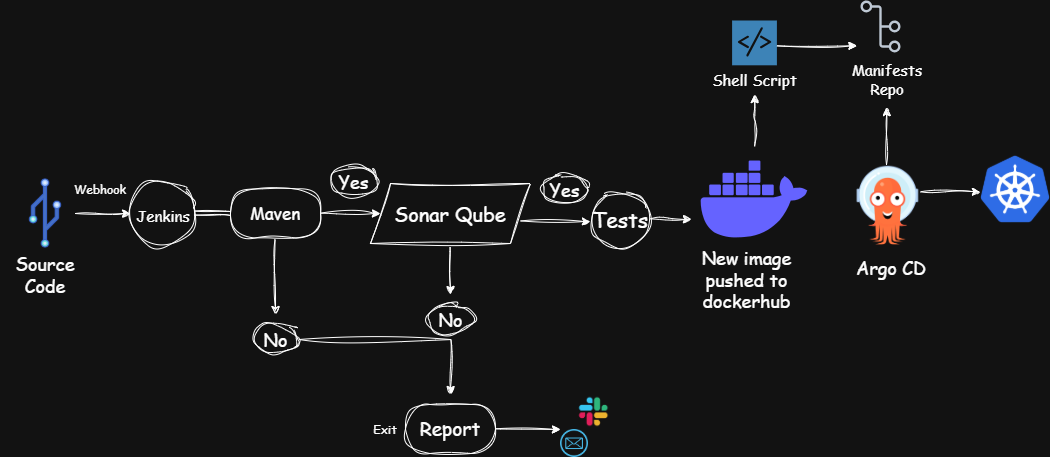

The diagram above was exported from draw.io. Its source (the exported page's mxGraphModel, read from the mxfile embedded in the PNG):
<mxGraphModel dx="1895" dy="1196" grid="1" gridSize="10" guides="1" tooltips="1" connect="1" arrows="0" fold="1" page="1" pageScale="1" pageWidth="1100" pageHeight="850" math="0" shadow="0">
  <root>
    <mxCell id="0" />
    <mxCell id="1" parent="0" />
    <mxCell id="ndh-mNBfweFk7cy9vWER-1" style="edgeStyle=orthogonalEdgeStyle;rounded=0;orthogonalLoop=1;jettySize=auto;html=1;endArrow=classic;endFill=1;sketch=1;curveFitting=1;jiggle=2;" edge="1" parent="1">
      <mxGeometry relative="1" as="geometry">
        <mxPoint x="150" y="399" as="targetPoint" />
        <mxPoint x="95" y="399" as="sourcePoint" />
      </mxGeometry>
    </mxCell>
    <mxCell id="tJo46JJZ4MeY_cq4dysX-2" value="&lt;font&gt;Source Code&lt;/font&gt;" style="text;strokeColor=none;align=center;fillColor=none;html=1;verticalAlign=middle;whiteSpace=wrap;rounded=0;fontFamily=Comic Sans MS;fontSize=18;" parent="1" vertex="1">
      <mxGeometry x="20" y="435" width="90" height="50" as="geometry" />
    </mxCell>
    <mxCell id="ndh-mNBfweFk7cy9vWER-2" value="&lt;font style=&quot;font-size: 15px;&quot;&gt;Jenkins&lt;/font&gt;" style="ellipse;whiteSpace=wrap;html=1;fontFamily=Comic Sans MS;fontSize=21;sketch=1;curveFitting=1;jiggle=2;fillColor=none;" vertex="1" parent="1">
      <mxGeometry x="150" y="366.13" width="65.75" height="65.75" as="geometry" />
    </mxCell>
    <mxCell id="ndh-mNBfweFk7cy9vWER-3" value="" style="edgeStyle=none;orthogonalLoop=1;jettySize=auto;html=1;rounded=0;shape=link;sketch=1;curveFitting=1;jiggle=2;" edge="1" parent="1">
      <mxGeometry width="80" relative="1" as="geometry">
        <mxPoint x="213.5" y="398.57" as="sourcePoint" />
        <mxPoint x="250" y="399" as="targetPoint" />
        <Array as="points" />
      </mxGeometry>
    </mxCell>
    <mxCell id="ndh-mNBfweFk7cy9vWER-4" value="&lt;font style=&quot;font-size: 17px;&quot; face=&quot;Comic Sans MS&quot;&gt;Maven&lt;/font&gt;" style="rounded=1;whiteSpace=wrap;html=1;sketch=1;curveFitting=1;jiggle=2;fillColor=none;arcSize=50;" vertex="1" parent="1">
      <mxGeometry x="250" y="374.5" width="90" height="49" as="geometry" />
    </mxCell>
    <mxCell id="ndh-mNBfweFk7cy9vWER-5" value="" style="edgeStyle=none;orthogonalLoop=1;jettySize=auto;html=1;rounded=0;sketch=1;curveFitting=1;jiggle=2;" edge="1" parent="1">
      <mxGeometry width="80" relative="1" as="geometry">
        <mxPoint x="340" y="398.7" as="sourcePoint" />
        <mxPoint x="400" y="399" as="targetPoint" />
        <Array as="points" />
      </mxGeometry>
    </mxCell>
    <mxCell id="ndh-mNBfweFk7cy9vWER-6" value="&lt;font style=&quot;font-size: 20px;&quot; face=&quot;Comic Sans MS&quot;&gt;Sonar Qube&lt;/font&gt;" style="shape=parallelogram;perimeter=parallelogramPerimeter;whiteSpace=wrap;html=1;fixedSize=1;fillColor=none;sketch=1;curveFitting=1;jiggle=2;" vertex="1" parent="1">
      <mxGeometry x="390" y="369" width="160" height="60" as="geometry" />
    </mxCell>
    <mxCell id="ndh-mNBfweFk7cy9vWER-8" value="&lt;font style=&quot;font-size: 18px;&quot; face=&quot;Comic Sans MS&quot;&gt;Yes&lt;/font&gt;" style="ellipse;whiteSpace=wrap;html=1;fillColor=none;sketch=1;curveFitting=1;jiggle=2;" vertex="1" parent="1">
      <mxGeometry x="350" y="352.25" width="47" height="30" as="geometry" />
    </mxCell>
    <mxCell id="ndh-mNBfweFk7cy9vWER-9" value="" style="edgeStyle=none;orthogonalLoop=1;jettySize=auto;html=1;rounded=0;sketch=1;curveFitting=1;jiggle=2;" edge="1" parent="1">
      <mxGeometry width="80" relative="1" as="geometry">
        <mxPoint x="540" y="406.45" as="sourcePoint" />
        <mxPoint x="610" y="407" as="targetPoint" />
        <Array as="points" />
      </mxGeometry>
    </mxCell>
    <mxCell id="ndh-mNBfweFk7cy9vWER-10" value="&lt;font style=&quot;font-size: 18px;&quot; face=&quot;Comic Sans MS&quot;&gt;Yes&lt;/font&gt;" style="ellipse;whiteSpace=wrap;html=1;fillColor=none;sketch=1;curveFitting=1;jiggle=2;" vertex="1" parent="1">
      <mxGeometry x="561" y="360" width="47" height="30" as="geometry" />
    </mxCell>
    <mxCell id="ndh-mNBfweFk7cy9vWER-11" value="Tests" style="ellipse;whiteSpace=wrap;html=1;fontFamily=Comic Sans MS;fontSize=21;sketch=1;curveFitting=1;jiggle=2;fillColor=none;" vertex="1" parent="1">
      <mxGeometry x="610" y="377.25" width="60" height="55.5" as="geometry" />
    </mxCell>
    <mxCell id="ndh-mNBfweFk7cy9vWER-17" value="" style="edgeStyle=orthogonalEdgeStyle;rounded=0;orthogonalLoop=1;jettySize=auto;html=1;sketch=1;curveFitting=1;jiggle=2;" edge="1" parent="1">
      <mxGeometry relative="1" as="geometry">
        <mxPoint x="774.0666666666666" y="332" as="sourcePoint" />
        <mxPoint x="774" y="280" as="targetPoint" />
      </mxGeometry>
    </mxCell>
    <mxCell id="ndh-mNBfweFk7cy9vWER-12" value="" style="shape=image;html=1;verticalAlign=top;verticalLabelPosition=bottom;labelBackgroundColor=#ffffff;imageAspect=0;aspect=fixed;image=https://cdn1.iconfinder.com/data/icons/unicons-line-vol-3/24/docker-128.png" vertex="1" parent="1">
      <mxGeometry x="710" y="322" width="128" height="128" as="geometry" />
    </mxCell>
    <mxCell id="ndh-mNBfweFk7cy9vWER-13" value="" style="edgeStyle=none;orthogonalLoop=1;jettySize=auto;html=1;rounded=0;entryX=0.008;entryY=0.648;entryDx=0;entryDy=0;entryPerimeter=0;sketch=1;curveFitting=1;jiggle=2;" edge="1" parent="1" target="ndh-mNBfweFk7cy9vWER-12">
      <mxGeometry width="80" relative="1" as="geometry">
        <mxPoint x="670" y="404.38" as="sourcePoint" />
        <mxPoint x="750" y="404.38" as="targetPoint" />
        <Array as="points" />
      </mxGeometry>
    </mxCell>
    <mxCell id="ndh-mNBfweFk7cy9vWER-14" value="&lt;font face=&quot;Comic Sans MS&quot;&gt;Webhook&lt;/font&gt;" style="text;strokeColor=none;align=center;fillColor=none;html=1;verticalAlign=middle;whiteSpace=wrap;rounded=0;" vertex="1" parent="1">
      <mxGeometry x="90" y="360" width="60" height="30" as="geometry" />
    </mxCell>
    <mxCell id="ndh-mNBfweFk7cy9vWER-18" value="" style="shadow=0;dashed=0;html=1;strokeColor=none;fillColor=#4495D1;labelPosition=center;verticalLabelPosition=bottom;verticalAlign=top;align=center;outlineConnect=0;shape=mxgraph.veeam.script;" vertex="1" parent="1">
      <mxGeometry x="751.6" y="206" width="44.8" height="44.8" as="geometry" />
    </mxCell>
    <mxCell id="ndh-mNBfweFk7cy9vWER-19" value="&lt;font style=&quot;font-size: 15px;&quot; face=&quot;Comic Sans MS&quot;&gt;Shell Script&lt;/font&gt;" style="text;strokeColor=none;align=center;fillColor=none;html=1;verticalAlign=middle;whiteSpace=wrap;rounded=0;" vertex="1" parent="1">
      <mxGeometry x="728.5" y="250.8" width="91" height="30" as="geometry" />
    </mxCell>
    <mxCell id="ndh-mNBfweFk7cy9vWER-20" value="" style="outlineConnect=0;fontColor=#232F3E;gradientColor=none;fillColor=#232F3D;strokeColor=none;dashed=0;verticalLabelPosition=bottom;verticalAlign=top;align=center;html=1;fontSize=12;fontStyle=0;aspect=fixed;pointerEvents=1;shape=mxgraph.aws4.git_repository;shadow=0;" vertex="1" parent="1">
      <mxGeometry x="880" y="186" width="40" height="52" as="geometry" />
    </mxCell>
    <mxCell id="ndh-mNBfweFk7cy9vWER-21" value="" style="edgeStyle=none;orthogonalLoop=1;jettySize=auto;html=1;rounded=0;sketch=1;curveFitting=1;jiggle=2;" edge="1" parent="1">
      <mxGeometry width="80" relative="1" as="geometry">
        <mxPoint x="796.4" y="231.32999999999998" as="sourcePoint" />
        <mxPoint x="876.4" y="231.32999999999998" as="targetPoint" />
        <Array as="points" />
      </mxGeometry>
    </mxCell>
    <mxCell id="ndh-mNBfweFk7cy9vWER-22" value="&lt;font style=&quot;font-size: 15px;&quot; face=&quot;Comic Sans MS&quot;&gt;Manifests Repo&lt;/font&gt;" style="text;strokeColor=none;align=center;fillColor=none;html=1;verticalAlign=middle;whiteSpace=wrap;rounded=0;" vertex="1" parent="1">
      <mxGeometry x="872" y="250" width="70" height="30" as="geometry" />
    </mxCell>
    <mxCell id="ndh-mNBfweFk7cy9vWER-23" value="" style="edgeStyle=none;orthogonalLoop=1;jettySize=auto;html=1;rounded=0;sketch=1;curveFitting=1;jiggle=2;" edge="1" parent="1">
      <mxGeometry width="80" relative="1" as="geometry">
        <mxPoint x="906" y="350" as="sourcePoint" />
        <mxPoint x="906.3299999999999" y="293" as="targetPoint" />
        <Array as="points" />
      </mxGeometry>
    </mxCell>
    <mxCell id="ndh-mNBfweFk7cy9vWER-24" value="" style="shape=image;verticalLabelPosition=bottom;labelBackgroundColor=default;verticalAlign=top;aspect=fixed;imageAspect=0;image=https://www.opsmx.com/wp-content/uploads/2022/07/Argo-1-e1630327305635-1.png;clipPath=inset(0% 30.33% 29.9% 30.33%);" vertex="1" parent="1">
      <mxGeometry x="872.74" y="350" width="68.51612903225806" height="81" as="geometry" />
    </mxCell>
    <mxCell id="ndh-mNBfweFk7cy9vWER-26" value="&lt;font style=&quot;font-size: 18px;&quot; face=&quot;Comic Sans MS&quot;&gt;Argo CD&lt;/font&gt;" style="text;strokeColor=none;align=center;fillColor=none;html=1;verticalAlign=middle;whiteSpace=wrap;rounded=0;" vertex="1" parent="1">
      <mxGeometry x="872" y="438" width="78" height="30" as="geometry" />
    </mxCell>
    <mxCell id="ndh-mNBfweFk7cy9vWER-27" value="" style="edgeStyle=none;orthogonalLoop=1;jettySize=auto;html=1;rounded=0;sketch=1;curveFitting=1;jiggle=2;" edge="1" parent="1">
      <mxGeometry width="80" relative="1" as="geometry">
        <mxPoint x="940" y="377.25" as="sourcePoint" />
        <mxPoint x="1000" y="377.25" as="targetPoint" />
        <Array as="points" />
      </mxGeometry>
    </mxCell>
    <mxCell id="ndh-mNBfweFk7cy9vWER-28" value="" style="shape=image;verticalLabelPosition=bottom;labelBackgroundColor=default;verticalAlign=top;aspect=fixed;imageAspect=0;image=https://upload.wikimedia.org/wikipedia/commons/thumb/3/39/Kubernetes_logo_without_workmark.svg/1055px-Kubernetes_logo_without_workmark.svg.png;" vertex="1" parent="1">
      <mxGeometry x="1000" y="341" width="69.99" height="68" as="geometry" />
    </mxCell>
    <mxCell id="ndh-mNBfweFk7cy9vWER-29" value="" style="edgeStyle=none;orthogonalLoop=1;jettySize=auto;html=1;rounded=0;sketch=1;curveFitting=1;jiggle=2;" edge="1" parent="1">
      <mxGeometry width="80" relative="1" as="geometry">
        <mxPoint x="294.57" y="425" as="sourcePoint" />
        <mxPoint x="295" y="500" as="targetPoint" />
        <Array as="points" />
      </mxGeometry>
    </mxCell>
    <mxCell id="ndh-mNBfweFk7cy9vWER-33" style="edgeStyle=orthogonalEdgeStyle;rounded=0;orthogonalLoop=1;jettySize=auto;html=1;exitX=1;exitY=0.5;exitDx=0;exitDy=0;sketch=1;curveFitting=1;jiggle=2;" edge="1" parent="1" source="ndh-mNBfweFk7cy9vWER-30">
      <mxGeometry relative="1" as="geometry">
        <mxPoint x="470" y="580" as="targetPoint" />
      </mxGeometry>
    </mxCell>
    <mxCell id="ndh-mNBfweFk7cy9vWER-30" value="&lt;font style=&quot;font-size: 18px;&quot; face=&quot;Comic Sans MS&quot;&gt;No&lt;/font&gt;" style="ellipse;whiteSpace=wrap;html=1;fillColor=none;sketch=1;curveFitting=1;jiggle=2;" vertex="1" parent="1">
      <mxGeometry x="271.5" y="510" width="47" height="30" as="geometry" />
    </mxCell>
    <mxCell id="ndh-mNBfweFk7cy9vWER-31" value="" style="edgeStyle=none;orthogonalLoop=1;jettySize=auto;html=1;rounded=0;sketch=1;curveFitting=1;jiggle=2;" edge="1" parent="1">
      <mxGeometry width="80" relative="1" as="geometry">
        <mxPoint x="469.57" y="432.75" as="sourcePoint" />
        <mxPoint x="470" y="480" as="targetPoint" />
        <Array as="points" />
      </mxGeometry>
    </mxCell>
    <mxCell id="ndh-mNBfweFk7cy9vWER-32" value="&lt;font style=&quot;font-size: 18px;&quot; face=&quot;Comic Sans MS&quot;&gt;No&lt;/font&gt;" style="ellipse;whiteSpace=wrap;html=1;fillColor=none;sketch=1;curveFitting=1;jiggle=2;" vertex="1" parent="1">
      <mxGeometry x="446.5" y="490" width="47" height="30" as="geometry" />
    </mxCell>
    <mxCell id="ndh-mNBfweFk7cy9vWER-34" value="&lt;font style=&quot;font-size: 19px;&quot; face=&quot;Comic Sans MS&quot;&gt;Report&lt;/font&gt;" style="rounded=1;whiteSpace=wrap;html=1;sketch=1;curveFitting=1;jiggle=2;fillColor=none;arcSize=50;" vertex="1" parent="1">
      <mxGeometry x="425" y="590" width="90" height="49" as="geometry" />
    </mxCell>
    <mxCell id="ndh-mNBfweFk7cy9vWER-35" value="" style="shape=image;verticalLabelPosition=bottom;labelBackgroundColor=default;verticalAlign=top;aspect=fixed;imageAspect=0;image=https://cdn.freebiesupply.com/logos/thumbs/2x/slack-logo-thumb.png;" vertex="1" parent="1">
      <mxGeometry x="590" y="580" width="46.67" height="35" as="geometry" />
    </mxCell>
    <mxCell id="ndh-mNBfweFk7cy9vWER-38" value="" style="shape=image;verticalLabelPosition=bottom;labelBackgroundColor=default;verticalAlign=top;aspect=fixed;imageAspect=0;image=https://pngimg.com/d/email_PNG35.png;" vertex="1" parent="1">
      <mxGeometry x="580" y="615" width="28" height="28" as="geometry" />
    </mxCell>
    <mxCell id="ndh-mNBfweFk7cy9vWER-39" value="" style="edgeStyle=none;orthogonalLoop=1;jettySize=auto;html=1;rounded=0;sketch=1;curveFitting=1;jiggle=2;entryX=0;entryY=0;entryDx=0;entryDy=0;" edge="1" parent="1" target="ndh-mNBfweFk7cy9vWER-38">
      <mxGeometry width="80" relative="1" as="geometry">
        <mxPoint x="515" y="614.33" as="sourcePoint" />
        <mxPoint x="555" y="614.33" as="targetPoint" />
        <Array as="points" />
      </mxGeometry>
    </mxCell>
    <mxCell id="ndh-mNBfweFk7cy9vWER-40" value="&lt;font face=&quot;Comic Sans MS&quot;&gt;Exit&lt;/font&gt;" style="text;strokeColor=none;align=center;fillColor=none;html=1;verticalAlign=middle;whiteSpace=wrap;rounded=0;" vertex="1" parent="1">
      <mxGeometry x="385" y="599.5" width="40" height="30" as="geometry" />
    </mxCell>
    <mxCell id="ndh-mNBfweFk7cy9vWER-41" value="" style="shape=image;verticalLabelPosition=bottom;labelBackgroundColor=default;verticalAlign=top;aspect=fixed;imageAspect=0;image=https://cdn-icons-png.flaticon.com/512/3900/3900814.png;" vertex="1" parent="1">
      <mxGeometry x="29" y="363" width="72" height="72" as="geometry" />
    </mxCell>
    <mxCell id="ndh-mNBfweFk7cy9vWER-42" value="&lt;font&gt;New image pushed to dockerhub&lt;/font&gt;" style="text;strokeColor=none;align=center;fillColor=none;html=1;verticalAlign=middle;whiteSpace=wrap;rounded=0;fontFamily=Comic Sans MS;fontSize=18;" vertex="1" parent="1">
      <mxGeometry x="716" y="440" width="101" height="50" as="geometry" />
    </mxCell>
  </root>
</mxGraphModel>